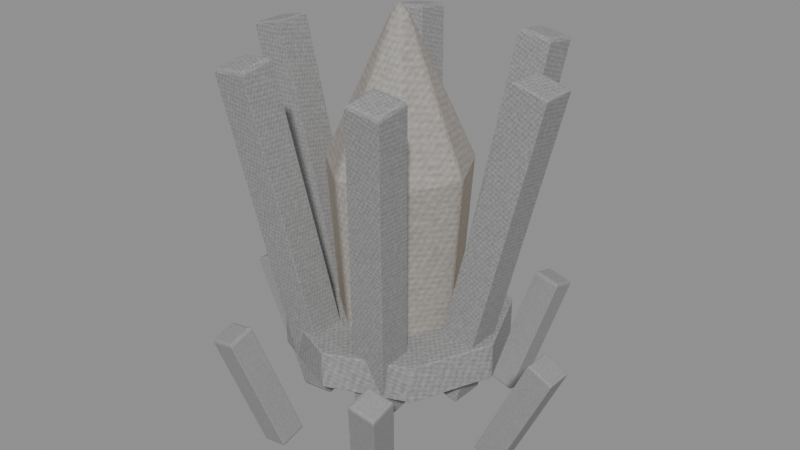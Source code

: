 # Source: boss-elder-rootheart.blend  (saved by Blender 5.0.118; exported with 4.5.12 LTS)
import bpy
from mathutils import Matrix  # noqa: F401  (used for matrix-valued properties, if any)

bpy.ops.wm.read_factory_settings(use_empty=True)
scene = bpy.context.scene
scene.name = 'Scene'

# ---- images (referenced by path relative to the original .blend; pixels are not part of the script)
import os
ASSET_DIR = os.environ.get("B2B_ASSET_DIR", "")  # directory of the original .blend (textures are referenced by path, not embedded)
HERE = os.path.dirname(os.path.abspath(__file__))  # packed textures are extracted next to this script under _unpacked/

def load_image(name, relpath, width, height, colorspace="sRGB"):
    """Load a texture the original file referenced (path relative to the .blend, or extracted next to this script)."""
    p = next((c for c in (os.path.join(HERE, relpath), os.path.join(ASSET_DIR, relpath)) if relpath and os.path.exists(c)), "")
    if p:
        img = bpy.data.images.load(p, check_existing=True)
        img.name = name
    else:  # same state as the original file: an image datablock whose file is absent (Cycles renders it pink)
        img = bpy.data.images.new(name, width, height)
        img.source = "FILE"
        img.filepath = "//" + (relpath or name)
    img.colorspace_settings.name = colorspace
    return img
img_creature_crystal = load_image('creature-crystal', '_unpacked/1f5e6f068974e3e8.3cb11d8b.png', 256, 256, 'sRGB')
img_creature_stone = load_image('creature-stone', '_unpacked/58fa0c156a98f937.56482393.png', 256, 256, 'sRGB')

# ---- materials (node trees are filled in below, after node groups)
mat_magenheim_capstone_boss_elder_rootheart_earth_crystal = bpy.data.materials.new('magenheim.capstone.boss-elder-rootheart.earth.crystal')
mat_magenheim_capstone_boss_elder_rootheart_earth_crystal.use_backface_culling = True
mat_magenheim_capstone_boss_elder_rootheart_wood_stone = bpy.data.materials.new('magenheim.capstone.boss-elder-rootheart.wood.stone')
mat_magenheim_capstone_boss_elder_rootheart_wood_stone.use_backface_culling = True
mat_magenheim_capstone_boss_elder_rootheart_bone_stone = bpy.data.materials.new('magenheim.capstone.boss-elder-rootheart.bone.stone')
mat_magenheim_capstone_boss_elder_rootheart_bone_stone.use_backface_culling = True

# ---- material node trees
mat_magenheim_capstone_boss_elder_rootheart_earth_crystal.use_nodes = True; mat_magenheim_capstone_boss_elder_rootheart_earth_crystal.node_tree.nodes.clear()
_N = mat_magenheim_capstone_boss_elder_rootheart_earth_crystal.node_tree.nodes; _L = mat_magenheim_capstone_boss_elder_rootheart_earth_crystal.node_tree.links
n0 = _N.new('ShaderNodeBsdfPrincipled'); n0.name = 'Principled BSDF'; n0.location = (-200, 100)
n0.inputs[1].default_value = 0.05
n0.inputs[2].default_value = 0.86
n0.inputs[27].default_value = (0.0612, 0.0408, 0.018, 1.0)
n0.inputs[28].default_value = 1.0
n1 = _N.new('ShaderNodeOutputMaterial'); n1.name = 'Material Output'; n1.location = (200, 100)
n2 = _N.new('ShaderNodeTexImage'); n2.name = 'Image Texture'; n2.location = (0, 0)
n2.image = img_creature_crystal
_L.new(n0.outputs[0], n1.inputs[0])
_L.new(n2.outputs[0], n0.inputs[0])
n1.is_active_output = True
mat_magenheim_capstone_boss_elder_rootheart_wood_stone.use_nodes = True; mat_magenheim_capstone_boss_elder_rootheart_wood_stone.node_tree.nodes.clear()
_N = mat_magenheim_capstone_boss_elder_rootheart_wood_stone.node_tree.nodes; _L = mat_magenheim_capstone_boss_elder_rootheart_wood_stone.node_tree.links
n0 = _N.new('ShaderNodeBsdfPrincipled'); n0.name = 'Principled BSDF'; n0.location = (-200, 100)
n0.inputs[2].default_value = 0.78
n0.inputs[27].default_value = (0.0, 0.0, 0.0, 1.0)
n0.inputs[28].default_value = 1.0
n1 = _N.new('ShaderNodeOutputMaterial'); n1.name = 'Material Output'; n1.location = (200, 100)
n2 = _N.new('ShaderNodeTexImage'); n2.name = 'Image Texture'; n2.location = (0, 0)
n2.image = img_creature_stone
_L.new(n0.outputs[0], n1.inputs[0])
_L.new(n2.outputs[0], n0.inputs[0])
n1.is_active_output = True
mat_magenheim_capstone_boss_elder_rootheart_bone_stone.use_nodes = True; mat_magenheim_capstone_boss_elder_rootheart_bone_stone.node_tree.nodes.clear()
_N = mat_magenheim_capstone_boss_elder_rootheart_bone_stone.node_tree.nodes; _L = mat_magenheim_capstone_boss_elder_rootheart_bone_stone.node_tree.links
n0 = _N.new('ShaderNodeBsdfPrincipled'); n0.name = 'Principled BSDF'; n0.location = (-200, 100)
n0.inputs[1].default_value = 0.02
n0.inputs[2].default_value = 0.86
n0.inputs[27].default_value = (0.0, 0.0, 0.0, 1.0)
n0.inputs[28].default_value = 1.0
n1 = _N.new('ShaderNodeOutputMaterial'); n1.name = 'Material Output'; n1.location = (200, 100)
n2 = _N.new('ShaderNodeTexImage'); n2.name = 'Image Texture'; n2.location = (0, 0)
n2.image = img_creature_stone
_L.new(n0.outputs[0], n1.inputs[0])
_L.new(n2.outputs[0], n0.inputs[0])
n1.is_active_output = True

# ---- meshes
me_earth_core = bpy.data.meshes.new('earth-core')
me_earth_core.from_pydata([(0.1163, -7.451e-09, -0.396), (0.06964, -0.09695, -0.396), (-0.03527, -0.1209, -0.396), (-0.1194, -0.0538, -0.396), (-0.1194, 0.0538, -0.396), (-0.03527, 0.1209, -0.396), (0.06964, 0.09695, -0.396), (0.1473, -7.451e-09, 0.0528), (0.08897, -0.1212, 0.0528), (-0.04217, -0.1511, 0.0528), (-0.1473, -0.06725, 0.0528), (-0.1473, 0.06725, 0.0528), (-0.04217, 0.1511, 0.0528), (0.08897, 0.1212, 0.0528), (-0.007675, -7.451e-09, 0.396), (-0.007675, -7.451e-09, -0.396)], [], [(15, 0, 1), (0, 7, 1), (1, 7, 8), (14, 8, 7), (15, 1, 2), (1, 8, 2), (2, 8, 9), (14, 9, 8), (15, 2, 3), (2, 9, 3), (3, 9, 10), (14, 10, 9), (15, 3, 4), (3, 10, 4), (4, 10, 11), (14, 11, 10), (15, 4, 5), (4, 11, 5), (5, 11, 12), (14, 12, 11), (15, 5, 6), (5, 12, 6), (6, 12, 13), (14, 13, 12), (15, 6, 0), (6, 13, 0), (0, 13, 7), (14, 7, 13)])
_uv = me_earth_core.uv_layers.new(name='UVMap')
_uv.uv.foreach_set('vector', [0.8727, 0.1242, 0.7618, 0.07085, 0.8453, 0.004271, 0.06412, 0.7959, 0.004271, 0.3559, 0.131, 0.7986, 0.131, 0.7986, 0.004271, 0.3559, 0.08791, 0.3592, 0.1308, 0.004271, 0.08791, 0.3592, 0.004271, 0.3559, 0.8727, 0.1242, 0.8453, 0.004271, 0.9494, 0.02803, 0.131, 0.7986, 0.08791, 0.3592, 0.2376, 0.7914, 0.2376, 0.7914, 0.08791, 0.3592, 0.2211, 0.3502, 0.1308, 0.004271, 0.2211, 0.3502, 0.08791, 0.3592, 0.8727, 0.1242, 0.9494, 0.02803, 0.9957, 0.1242, 0.2376, 0.7914, 0.2211, 0.3502, 0.3035, 0.7797, 0.3035, 0.7797, 0.2211, 0.3502, 0.3035, 0.3356, 0.1308, 0.004271, 0.3035, 0.3356, 0.2211, 0.3502, 0.8727, 0.1242, 0.9957, 0.1242, 0.9494, 0.2204, 0.3719, 0.7959, 0.312, 0.3559, 0.4388, 0.7986, 0.4388, 0.7986, 0.312, 0.3559, 0.3957, 0.3592, 0.4385, 0.004271, 0.3957, 0.3592, 0.312, 0.3559, 0.8727, 0.1242, 0.9494, 0.2204, 0.8453, 0.2442, 0.4388, 0.7986, 0.3957, 0.3592, 0.5453, 0.7914, 0.5453, 0.7914, 0.3957, 0.3592, 0.5288, 0.3502, 0.4385, 0.004271, 0.5288, 0.3502, 0.3957, 0.3592, 0.8727, 0.1242, 0.8453, 0.2442, 0.7618, 0.1776, 0.7618, 0.6923, 0.8254, 0.2527, 0.8254, 0.7133, 0.6113, 0.7797, 0.5288, 0.3502, 0.6113, 0.3356, 0.4385, 0.004271, 0.6113, 0.3356, 0.5288, 0.3502, 0.8727, 0.1242, 0.7618, 0.1776, 0.7618, 0.07085, 0.6332, 0.7968, 0.6198, 0.3555, 0.7399, 0.7968, 0.7399, 0.7968, 0.6198, 0.3555, 0.7533, 0.3555, 0.6865, 0.004271, 0.7533, 0.3555, 0.6198, 0.3555])
me_earth_core.materials.append(mat_magenheim_capstone_boss_elder_rootheart_earth_crystal)
me_earth_core.update()
me_root_0 = bpy.data.meshes.new('root-0')
me_root_0.from_pydata([(-0.1235, 0.0375, -0.3402), (-0.05071, 0.0375, -0.3584), (0.1235, 0.0375, 0.3402), (0.05071, 0.0375, 0.3584), (-0.1235, -0.0375, -0.3402), (-0.05071, -0.0375, -0.3584), (0.1235, -0.0375, 0.3402), (0.05071, -0.0375, 0.3584)], [], [(0, 3, 2), (0, 2, 1), (4, 5, 6), (4, 6, 7), (0, 4, 7), (0, 7, 3), (1, 2, 6), (1, 6, 5), (0, 1, 5), (0, 5, 4), (3, 7, 6), (3, 6, 2)])
_uv = me_root_0.uv_layers.new(name='UVMap')
_uv.uv.foreach_set('vector', [0.00372, 0.9963, 0.00372, 0.00372, 0.1071, 0.00372, 0.00372, 0.9963, 0.1071, 0.00372, 0.1071, 0.9963, 0.2179, 0.9963, 0.1146, 0.9963, 0.1146, 0.00372, 0.2179, 0.9963, 0.1146, 0.00372, 0.2179, 0.00372, 0.3288, 0.9963, 0.2254, 0.9963, 0.2254, 0.00372, 0.3288, 0.9963, 0.2254, 0.00372, 0.3288, 0.00372, 0.3362, 0.9963, 0.3362, 0.00372, 0.4396, 0.00372, 0.3362, 0.9963, 0.4396, 0.00372, 0.4396, 0.9963, 0.4471, 0.1146, 0.5504, 0.1146, 0.5504, 0.2179, 0.4471, 0.1146, 0.5504, 0.2179, 0.4471, 0.2179, 0.4471, 0.00372, 0.5504, 0.00372, 0.5504, 0.1071, 0.4471, 0.00372, 0.5504, 0.1071, 0.4471, 0.1071])
me_root_0.materials.append(mat_magenheim_capstone_boss_elder_rootheart_wood_stone)
me_root_0.update()
me_root_foot_0 = bpy.data.meshes.new('root-foot-0')
me_root_foot_0.from_pydata([(-0.08636, 0.03, -0.1142), (-0.03198, 0.03, -0.1396), (0.08636, 0.03, 0.1142), (0.03198, 0.03, 0.1396), (-0.08636, -0.03, -0.1142), (-0.03198, -0.03, -0.1396), (0.08636, -0.03, 0.1142), (0.03198, -0.03, 0.1396)], [], [(0, 3, 2), (0, 2, 1), (4, 5, 6), (4, 6, 7), (0, 4, 7), (0, 7, 3), (1, 2, 6), (1, 6, 5), (0, 1, 5), (0, 5, 4), (3, 7, 6), (3, 6, 2)])
_uv = me_root_foot_0.uv_layers.new(name='UVMap')
_uv.uv.foreach_set('vector', [0.005052, 0.8912, 0.005052, 0.005052, 0.1949, 0.005052, 0.005052, 0.8912, 0.1949, 0.005052, 0.1949, 0.8912, 0.3949, 0.8912, 0.2051, 0.8912, 0.2051, 0.005052, 0.3949, 0.8912, 0.2051, 0.005052, 0.3949, 0.005052, 0.5949, 0.8912, 0.4051, 0.8912, 0.4051, 0.005052, 0.5949, 0.8912, 0.4051, 0.005052, 0.5949, 0.005052, 0.6051, 0.8912, 0.6051, 0.005052, 0.7949, 0.005052, 0.6051, 0.8912, 0.7949, 0.005052, 0.7949, 0.8912, 0.9949, 0.2051, 0.9949, 0.3949, 0.8051, 0.3949, 0.9949, 0.2051, 0.8051, 0.3949, 0.8051, 0.2051, 0.8051, 0.005052, 0.9949, 0.005052, 0.9949, 0.1949, 0.8051, 0.005052, 0.9949, 0.1949, 0.8051, 0.1949])
me_root_foot_0.materials.append(mat_magenheim_capstone_boss_elder_rootheart_wood_stone)
me_root_foot_0.update()
me_root_1 = bpy.data.meshes.new('root-1')
me_root_1.from_pydata([(-0.08109, 0.09019, -0.3431), (-0.006652, 0.09156, -0.3521), (0.08109, -0.01604, 0.3544), (0.006652, -0.01742, 0.3634), (-0.08109, 0.01604, -0.3544), (-0.006652, 0.01742, -0.3634), (0.08109, -0.09019, 0.3431), (0.006652, -0.09156, 0.3521)], [], [(0, 3, 2), (0, 2, 1), (4, 5, 6), (4, 6, 7), (0, 4, 7), (0, 7, 3), (1, 2, 6), (1, 6, 5), (0, 1, 5), (0, 5, 4), (3, 7, 6), (3, 6, 2)])
_uv = me_root_1.uv_layers.new(name='UVMap')
_uv.uv.foreach_set('vector', [0.3362, 0.9963, 0.3362, 0.00372, 0.4396, 0.00372, 0.3362, 0.9963, 0.4396, 0.00372, 0.4396, 0.9963, 0.2179, 0.9963, 0.1146, 0.9963, 0.1146, 0.00372, 0.2179, 0.9963, 0.1146, 0.00372, 0.2179, 0.00372, 0.3288, 0.9963, 0.2254, 0.9963, 0.2254, 0.00372, 0.3288, 0.9963, 0.2254, 0.00372, 0.3288, 0.003721, 0.00372, 0.9963, 0.00372, 0.003721, 0.1071, 0.00372, 0.00372, 0.9963, 0.1071, 0.00372, 0.1071, 0.9963, 0.5504, 0.1146, 0.5504, 0.2179, 0.4471, 0.2179, 0.5504, 0.1146, 0.4471, 0.2179, 0.4471, 0.1146, 0.4471, 0.00372, 0.5504, 0.00372, 0.5504, 0.1071, 0.4471, 0.00372, 0.5504, 0.1071, 0.4471, 0.1071])
me_root_1.materials.append(mat_magenheim_capstone_boss_elder_rootheart_wood_stone)
me_root_1.update()
me_root_foot_1 = bpy.data.meshes.new('root-foot-1')
me_root_foot_1.from_pydata([(-0.05959, 0.06388, -0.1173), (-0.001013, 0.06737, -0.1298), (0.05959, -0.006088, 0.1335), (0.001013, -0.009578, 0.146), (-0.05959, 0.006088, -0.1335), (-0.001013, 0.009578, -0.146), (0.05959, -0.06388, 0.1173), (0.001013, -0.06737, 0.1298)], [], [(0, 3, 2), (0, 2, 1), (4, 5, 6), (4, 6, 7), (0, 4, 7), (0, 7, 3), (1, 2, 6), (1, 6, 5), (0, 1, 5), (0, 5, 4), (3, 7, 6), (3, 6, 2)])
_uv = me_root_foot_1.uv_layers.new(name='UVMap')
_uv.uv.foreach_set('vector', [0.4051, 0.8912, 0.4051, 0.005052, 0.5949, 0.005052, 0.4051, 0.8912, 0.5949, 0.005052, 0.5949, 0.8912, 0.7949, 0.8912, 0.6051, 0.8912, 0.6051, 0.005052, 0.7949, 0.8912, 0.6051, 0.005052, 0.7949, 0.005052, 0.1949, 0.8912, 0.005052, 0.8912, 0.005052, 0.005052, 0.1949, 0.8912, 0.005052, 0.005052, 0.1949, 0.005052, 0.2051, 0.8912, 0.2051, 0.005052, 0.3949, 0.005052, 0.2051, 0.8912, 0.3949, 0.005052, 0.3949, 0.8912, 0.9949, 0.2051, 0.9949, 0.3949, 0.8051, 0.3949, 0.9949, 0.2051, 0.8051, 0.3949, 0.8051, 0.2051, 0.8051, 0.005052, 0.9949, 0.005052, 0.9949, 0.1949, 0.8051, 0.005052, 0.9949, 0.1949, 0.8051, 0.1949])
me_root_foot_1.materials.append(mat_magenheim_capstone_boss_elder_rootheart_wood_stone)
me_root_foot_1.update()
me_root_2 = bpy.data.meshes.new('root-2')
me_root_2.from_pydata([(0.006652, 0.09156, -0.3521), (0.08109, 0.09019, -0.3431), (-0.006652, -0.01742, 0.3634), (-0.08109, -0.01604, 0.3544), (0.006652, 0.01742, -0.3634), (0.08109, 0.01604, -0.3544), (-0.006652, -0.09156, 0.3521), (-0.08109, -0.09019, 0.3431)], [], [(0, 3, 2), (0, 2, 1), (4, 5, 6), (4, 6, 7), (0, 4, 7), (0, 7, 3), (1, 2, 6), (1, 6, 5), (0, 1, 5), (0, 5, 4), (3, 7, 6), (3, 6, 2)])
_uv = me_root_2.uv_layers.new(name='UVMap')
_uv.uv.foreach_set('vector', [0.3362, 0.9963, 0.3362, 0.00372, 0.4396, 0.00372, 0.3362, 0.9963, 0.4396, 0.00372, 0.4396, 0.9963, 0.2179, 0.9963, 0.1146, 0.9963, 0.1146, 0.00372, 0.2179, 0.9963, 0.1146, 0.00372, 0.2179, 0.00372, 0.3288, 0.9963, 0.2254, 0.9963, 0.2254, 0.00372, 0.3288, 0.9963, 0.2254, 0.00372, 0.3288, 0.003721, 0.00372, 0.9963, 0.00372, 0.003721, 0.1071, 0.00372, 0.00372, 0.9963, 0.1071, 0.00372, 0.1071, 0.9963, 0.4471, 0.2179, 0.4471, 0.1146, 0.5504, 0.1146, 0.4471, 0.2179, 0.5504, 0.1146, 0.5504, 0.2179, 0.5504, 0.1071, 0.4471, 0.1071, 0.4471, 0.00372, 0.5504, 0.1071, 0.4471, 0.00372, 0.5504, 0.00372])
me_root_2.materials.append(mat_magenheim_capstone_boss_elder_rootheart_wood_stone)
me_root_2.update()
me_root_foot_2 = bpy.data.meshes.new('root-foot-2')
me_root_foot_2.from_pydata([(0.001013, 0.06737, -0.1298), (0.05959, 0.06388, -0.1173), (-0.001013, -0.009578, 0.146), (-0.05959, -0.006088, 0.1335), (0.001013, 0.009578, -0.146), (0.05959, 0.006088, -0.1335), (-0.001013, -0.06737, 0.1298), (-0.05959, -0.06388, 0.1173)], [], [(0, 3, 2), (0, 2, 1), (4, 5, 6), (4, 6, 7), (0, 4, 7), (0, 7, 3), (1, 2, 6), (1, 6, 5), (0, 1, 5), (0, 5, 4), (3, 7, 6), (3, 6, 2)])
_uv = me_root_foot_2.uv_layers.new(name='UVMap')
_uv.uv.foreach_set('vector', [0.6051, 0.8912, 0.6051, 0.005052, 0.7949, 0.005052, 0.6051, 0.8912, 0.7949, 0.005052, 0.7949, 0.8912, 0.5949, 0.8912, 0.4051, 0.8912, 0.4051, 0.005052, 0.5949, 0.8912, 0.4051, 0.005052, 0.5949, 0.005052, 0.3949, 0.8912, 0.2051, 0.8912, 0.2051, 0.005052, 0.3949, 0.8912, 0.2051, 0.005052, 0.3949, 0.005052, 0.005052, 0.8912, 0.005052, 0.005052, 0.1949, 0.005052, 0.005052, 0.8912, 0.1949, 0.005052, 0.1949, 0.8912, 0.8051, 0.005052, 0.9949, 0.005052, 0.9949, 0.1949, 0.8051, 0.005052, 0.9949, 0.1949, 0.8051, 0.1949, 0.9949, 0.2051, 0.9949, 0.3949, 0.8051, 0.3949, 0.9949, 0.2051, 0.8051, 0.3949, 0.8051, 0.2051])
me_root_foot_2.materials.append(mat_magenheim_capstone_boss_elder_rootheart_wood_stone)
me_root_foot_2.update()
me_root_3 = bpy.data.meshes.new('root-3')
me_root_3.from_pydata([(0.05071, 0.0375, -0.3584), (0.1235, 0.0375, -0.3402), (-0.05071, 0.0375, 0.3584), (-0.1235, 0.0375, 0.3402), (0.05071, -0.0375, -0.3584), (0.1235, -0.0375, -0.3402), (-0.05071, -0.0375, 0.3584), (-0.1235, -0.0375, 0.3402)], [], [(0, 3, 2), (0, 2, 1), (4, 5, 6), (4, 6, 7), (0, 4, 7), (0, 7, 3), (1, 2, 6), (1, 6, 5), (0, 1, 5), (0, 5, 4), (3, 7, 6), (3, 6, 2)])
_uv = me_root_3.uv_layers.new(name='UVMap')
_uv.uv.foreach_set('vector', [0.00372, 0.9963, 0.00372, 0.00372, 0.1071, 0.00372, 0.00372, 0.9963, 0.1071, 0.00372, 0.1071, 0.9963, 0.2179, 0.9963, 0.1146, 0.9963, 0.1146, 0.00372, 0.2179, 0.9963, 0.1146, 0.00372, 0.2179, 0.00372, 0.3288, 0.9963, 0.2254, 0.9963, 0.2254, 0.00372, 0.3288, 0.9963, 0.2254, 0.00372, 0.3288, 0.00372, 0.3362, 0.9963, 0.3362, 0.00372, 0.4396, 0.00372, 0.3362, 0.9963, 0.4396, 0.00372, 0.4396, 0.9963, 0.5504, 0.2179, 0.4471, 0.2179, 0.4471, 0.1146, 0.5504, 0.2179, 0.4471, 0.1146, 0.5504, 0.1146, 0.5504, 0.1071, 0.4471, 0.1071, 0.4471, 0.00372, 0.5504, 0.1071, 0.4471, 0.00372, 0.5504, 0.00372])
me_root_3.materials.append(mat_magenheim_capstone_boss_elder_rootheart_wood_stone)
me_root_3.update()
me_root_foot_3 = bpy.data.meshes.new('root-foot-3')
me_root_foot_3.from_pydata([(0.03198, 0.03, -0.1396), (0.08636, 0.03, -0.1142), (-0.03198, 0.03, 0.1396), (-0.08636, 0.03, 0.1142), (0.03198, -0.03, -0.1396), (0.08636, -0.03, -0.1142), (-0.03198, -0.03, 0.1396), (-0.08636, -0.03, 0.1142)], [], [(0, 3, 2), (0, 2, 1), (4, 5, 6), (4, 6, 7), (0, 4, 7), (0, 7, 3), (1, 2, 6), (1, 6, 5), (0, 1, 5), (0, 5, 4), (3, 7, 6), (3, 6, 2)])
_uv = me_root_foot_3.uv_layers.new(name='UVMap')
_uv.uv.foreach_set('vector', [0.005052, 0.8912, 0.005052, 0.005052, 0.1949, 0.005052, 0.005052, 0.8912, 0.1949, 0.005052, 0.1949, 0.8912, 0.3949, 0.8912, 0.2051, 0.8912, 0.2051, 0.005052, 0.3949, 0.8912, 0.2051, 0.005052, 0.3949, 0.005052, 0.7949, 0.8912, 0.6051, 0.8912, 0.6051, 0.005052, 0.7949, 0.8912, 0.6051, 0.005052, 0.7949, 0.005052, 0.4051, 0.8912, 0.4051, 0.005052, 0.5949, 0.005052, 0.4051, 0.8912, 0.5949, 0.005052, 0.5949, 0.8912, 0.8051, 0.3949, 0.8051, 0.2051, 0.9949, 0.2051, 0.8051, 0.3949, 0.9949, 0.2051, 0.9949, 0.3949, 0.9949, 0.1949, 0.8051, 0.1949, 0.8051, 0.005052, 0.9949, 0.1949, 0.8051, 0.005052, 0.9949, 0.005052])
me_root_foot_3.materials.append(mat_magenheim_capstone_boss_elder_rootheart_wood_stone)
me_root_foot_3.update()
me_root_4 = bpy.data.meshes.new('root-4')
me_root_4.from_pydata([(0.006652, -0.01742, -0.3634), (0.08109, -0.01604, -0.3544), (-0.006652, 0.09156, 0.3521), (-0.08109, 0.09019, 0.3431), (0.006652, -0.09156, -0.3521), (0.08109, -0.09019, -0.3431), (-0.006652, 0.01742, 0.3634), (-0.08109, 0.01604, 0.3544)], [], [(0, 3, 2), (0, 2, 1), (4, 5, 6), (4, 6, 7), (0, 4, 7), (0, 7, 3), (1, 2, 6), (1, 6, 5), (0, 1, 5), (0, 5, 4), (3, 7, 6), (3, 6, 2)])
_uv = me_root_4.uv_layers.new(name='UVMap')
_uv.uv.foreach_set('vector', [0.2254, 0.9963, 0.2254, 0.00372, 0.3288, 0.00372, 0.2254, 0.9963, 0.3288, 0.00372, 0.3288, 0.9963, 0.4396, 0.9963, 0.3362, 0.9963, 0.3362, 0.00372, 0.4396, 0.9963, 0.3362, 0.00372, 0.4396, 0.00372, 0.1071, 0.9963, 0.00372, 0.9963, 0.00372, 0.003721, 0.1071, 0.9963, 0.00372, 0.003721, 0.1071, 0.00372, 0.1146, 0.9963, 0.1146, 0.00372, 0.2179, 0.00372, 0.1146, 0.9963, 0.2179, 0.00372, 0.2179, 0.9963, 0.4471, 0.2179, 0.4471, 0.1146, 0.5504, 0.1146, 0.4471, 0.2179, 0.5504, 0.1146, 0.5504, 0.2179, 0.5504, 0.1071, 0.4471, 0.1071, 0.4471, 0.00372, 0.5504, 0.1071, 0.4471, 0.00372, 0.5504, 0.00372])
me_root_4.materials.append(mat_magenheim_capstone_boss_elder_rootheart_wood_stone)
me_root_4.update()
me_root_foot_4 = bpy.data.meshes.new('root-foot-4')
me_root_foot_4.from_pydata([(0.001013, -0.009578, -0.146), (0.05959, -0.006088, -0.1335), (-0.001013, 0.06737, 0.1298), (-0.05959, 0.06388, 0.1173), (0.001013, -0.06737, -0.1298), (0.05959, -0.06388, -0.1173), (-0.001013, 0.009578, 0.146), (-0.05959, 0.006088, 0.1335)], [], [(0, 3, 2), (0, 2, 1), (4, 5, 6), (4, 6, 7), (0, 4, 7), (0, 7, 3), (1, 2, 6), (1, 6, 5), (0, 1, 5), (0, 5, 4), (3, 7, 6), (3, 6, 2)])
_uv = me_root_foot_4.uv_layers.new(name='UVMap')
_uv.uv.foreach_set('vector', [0.005052, 0.8912, 0.005052, 0.005052, 0.1949, 0.005052, 0.005052, 0.8912, 0.1949, 0.005052, 0.1949, 0.8912, 0.5949, 0.8912, 0.4051, 0.8912, 0.4051, 0.005052, 0.5949, 0.8912, 0.4051, 0.005052, 0.5949, 0.005052, 0.3949, 0.8912, 0.2051, 0.8912, 0.2051, 0.005052, 0.3949, 0.8912, 0.2051, 0.005052, 0.3949, 0.005052, 0.6051, 0.8912, 0.6051, 0.005052, 0.7949, 0.005052, 0.6051, 0.8912, 0.7949, 0.005052, 0.7949, 0.8912, 0.8051, 0.1949, 0.8051, 0.005052, 0.9949, 0.005052, 0.8051, 0.1949, 0.9949, 0.005052, 0.9949, 0.1949, 0.8051, 0.3949, 0.8051, 0.2051, 0.9949, 0.2051, 0.8051, 0.3949, 0.9949, 0.2051, 0.9949, 0.3949])
me_root_foot_4.materials.append(mat_magenheim_capstone_boss_elder_rootheart_wood_stone)
me_root_foot_4.update()
me_root_5 = bpy.data.meshes.new('root-5')
me_root_5.from_pydata([(-0.08109, -0.01604, -0.3544), (-0.006653, -0.01742, -0.3634), (0.08109, 0.09019, 0.3431), (0.006653, 0.09156, 0.3521), (-0.08109, -0.09019, -0.3431), (-0.006653, -0.09156, -0.3521), (0.08109, 0.01604, 0.3544), (0.006653, 0.01742, 0.3634)], [], [(0, 3, 2), (0, 2, 1), (4, 5, 6), (4, 6, 7), (0, 4, 7), (0, 7, 3), (1, 2, 6), (1, 6, 5), (0, 1, 5), (0, 5, 4), (3, 7, 6), (3, 6, 2)])
_uv = me_root_5.uv_layers.new(name='UVMap')
_uv.uv.foreach_set('vector', [0.3362, 0.9963, 0.3362, 0.00372, 0.4396, 0.00372, 0.3362, 0.9963, 0.4396, 0.00372, 0.4396, 0.9963, 0.3288, 0.9963, 0.2254, 0.9963, 0.2254, 0.00372, 0.3288, 0.9963, 0.2254, 0.00372, 0.3288, 0.00372, 0.2179, 0.9963, 0.1146, 0.9963, 0.1146, 0.00372, 0.2179, 0.9963, 0.1146, 0.00372, 0.2179, 0.00372, 0.00372, 0.9963, 0.00372, 0.00372, 0.1071, 0.003721, 0.00372, 0.9963, 0.1071, 0.003721, 0.1071, 0.9963, 0.5504, 0.2179, 0.4471, 0.2179, 0.4471, 0.1146, 0.5504, 0.2179, 0.4471, 0.1146, 0.5504, 0.1146, 0.4471, 0.1071, 0.4471, 0.00372, 0.5504, 0.00372, 0.4471, 0.1071, 0.5504, 0.00372, 0.5504, 0.1071])
me_root_5.materials.append(mat_magenheim_capstone_boss_elder_rootheart_wood_stone)
me_root_5.update()
me_root_foot_5 = bpy.data.meshes.new('root-foot-5')
me_root_foot_5.from_pydata([(-0.05959, -0.006088, -0.1335), (-0.001013, -0.009578, -0.146), (0.05959, 0.06388, 0.1173), (0.001013, 0.06737, 0.1298), (-0.05959, -0.06388, -0.1173), (-0.001013, -0.06737, -0.1298), (0.05959, 0.006088, 0.1335), (0.001013, 0.009578, 0.146)], [], [(0, 3, 2), (0, 2, 1), (4, 5, 6), (4, 6, 7), (0, 4, 7), (0, 7, 3), (1, 2, 6), (1, 6, 5), (0, 1, 5), (0, 5, 4), (3, 7, 6), (3, 6, 2)])
_uv = me_root_foot_5.uv_layers.new(name='UVMap')
_uv.uv.foreach_set('vector', [0.005052, 0.8912, 0.005052, 0.005052, 0.1949, 0.005052, 0.005052, 0.8912, 0.1949, 0.005052, 0.1949, 0.8912, 0.5949, 0.8912, 0.4051, 0.8912, 0.4051, 0.005052, 0.5949, 0.8912, 0.4051, 0.005052, 0.5949, 0.005052, 0.7949, 0.8912, 0.6051, 0.8912, 0.6051, 0.005052, 0.7949, 0.8912, 0.6051, 0.005052, 0.7949, 0.005052, 0.2051, 0.8912, 0.2051, 0.005052, 0.3949, 0.005052, 0.2051, 0.8912, 0.3949, 0.005052, 0.3949, 0.8912, 0.9949, 0.1949, 0.8051, 0.1949, 0.8051, 0.005052, 0.9949, 0.1949, 0.8051, 0.005052, 0.9949, 0.005052, 0.8051, 0.2051, 0.9949, 0.2051, 0.9949, 0.3949, 0.8051, 0.2051, 0.9949, 0.3949, 0.8051, 0.3949])
me_root_foot_5.materials.append(mat_magenheim_capstone_boss_elder_rootheart_wood_stone)
me_root_foot_5.update()
me_root_collar = bpy.data.meshes.new('root-collar')
me_root_collar.from_pydata([(0.24, 0.0, -0.04), (0.1697, -0.1697, -0.04), (-1.049e-08, -0.24, -0.04), (-0.1697, -0.1697, -0.04), (-0.24, 2.098e-08, -0.04), (-0.1697, 0.1697, -0.04), (2.862e-09, 0.24, -0.04), (0.1697, 0.1697, -0.04), (0.24, 0.0, 0.04), (0.1697, -0.1697, 0.04), (-1.049e-08, -0.24, 0.04), (-0.1697, -0.1697, 0.04), (-0.24, 2.098e-08, 0.04), (-0.1697, 0.1697, 0.04), (2.862e-09, 0.24, 0.04), (0.1697, 0.1697, 0.04), (0.0, 0.0, -0.04), (0.0, 0.0, 0.04)], [], [(0, 8, 1), (1, 8, 9), (16, 0, 1), (17, 9, 8), (1, 9, 2), (2, 9, 10), (16, 1, 2), (17, 10, 9), (2, 10, 3), (3, 10, 11), (16, 2, 3), (17, 11, 10), (3, 11, 4), (4, 11, 12), (16, 3, 4), (17, 12, 11), (4, 12, 5), (5, 12, 13), (16, 4, 5), (17, 13, 12), (5, 13, 6), (6, 13, 14), (16, 5, 6), (17, 14, 13), (6, 14, 7), (7, 14, 15), (16, 6, 7), (17, 15, 14), (7, 15, 0), (0, 15, 8), (16, 7, 0), (17, 8, 15)])
_uv = me_root_collar.uv_layers.new(name='UVMap')
_uv.uv.foreach_set('vector', [0.5927, 0.1481, 0.5039, 0.1481, 0.5927, 0.003945, 0.5927, 0.003945, 0.5039, 0.1481, 0.5039, 0.003945, 0.25, 0.25, 0.1481, 0.003945, 0.3519, 0.003945, 0.25, 0.75, 0.1481, 0.5039, 0.3519, 0.5039, 0.5927, 0.9961, 0.5039, 0.9961, 0.5927, 0.8519, 0.5927, 0.8519, 0.5039, 0.9961, 0.5039, 0.8519, 0.25, 0.25, 0.3519, 0.003945, 0.4961, 0.1481, 0.25, 0.75, 0.003945, 0.6481, 0.1481, 0.5039, 0.5927, 0.8519, 0.5039, 0.8519, 0.5927, 0.6481, 0.5927, 0.6481, 0.5039, 0.8519, 0.5039, 0.6481, 0.25, 0.25, 0.4961, 0.1481, 0.4961, 0.3519, 0.25, 0.75, 0.003945, 0.8519, 0.003945, 0.6481, 0.5927, 0.6481, 0.5039, 0.6481, 0.5927, 0.5039, 0.5927, 0.5039, 0.5039, 0.6481, 0.5039, 0.5039, 0.25, 0.25, 0.4961, 0.3519, 0.3519, 0.4961, 0.25, 0.75, 0.1481, 0.9961, 0.003945, 0.8519, 0.6894, 0.3519, 0.6006, 0.3519, 0.6894, 0.2078, 0.6894, 0.2078, 0.6006, 0.3519, 0.6006, 0.2078, 0.25, 0.25, 0.3519, 0.4961, 0.1481, 0.4961, 0.25, 0.75, 0.3519, 0.9961, 0.1481, 0.9961, 0.6894, 0.2078, 0.6006, 0.2078, 0.6894, 0.003945, 0.6894, 0.003945, 0.6006, 0.2078, 0.6006, 0.003945, 0.25, 0.25, 0.1481, 0.4961, 0.003945, 0.3519, 0.25, 0.75, 0.4961, 0.8519, 0.3519, 0.9961, 0.5927, 0.4961, 0.5039, 0.4961, 0.5927, 0.3519, 0.5927, 0.3519, 0.5039, 0.4961, 0.5039, 0.3519, 0.25, 0.25, 0.003945, 0.3519, 0.003945, 0.1481, 0.25, 0.75, 0.4961, 0.6481, 0.4961, 0.8519, 0.5927, 0.3519, 0.5039, 0.3519, 0.5927, 0.1481, 0.5927, 0.1481, 0.5039, 0.3519, 0.5039, 0.1481, 0.25, 0.25, 0.003945, 0.1481, 0.1481, 0.003945, 0.25, 0.75, 0.3519, 0.5039, 0.4961, 0.6481])
me_root_collar.materials.append(mat_magenheim_capstone_boss_elder_rootheart_bone_stone)
me_root_collar.update()

# ---- objects
ob_earth_core = bpy.data.objects.new('earth-core', me_earth_core)
ob_root_0 = bpy.data.objects.new('root-0', me_root_0)
ob_root_foot_0 = bpy.data.objects.new('root-foot-0', me_root_foot_0)
ob_root_1 = bpy.data.objects.new('root-1', me_root_1)
ob_root_foot_1 = bpy.data.objects.new('root-foot-1', me_root_foot_1)
ob_root_2 = bpy.data.objects.new('root-2', me_root_2)
ob_root_foot_2 = bpy.data.objects.new('root-foot-2', me_root_foot_2)
ob_root_3 = bpy.data.objects.new('root-3', me_root_3)
ob_root_foot_3 = bpy.data.objects.new('root-foot-3', me_root_foot_3)
ob_root_4 = bpy.data.objects.new('root-4', me_root_4)
ob_root_foot_4 = bpy.data.objects.new('root-foot-4', me_root_foot_4)
ob_root_5 = bpy.data.objects.new('root-5', me_root_5)
ob_root_foot_5 = bpy.data.objects.new('root-foot-5', me_root_foot_5)
ob_root_collar = bpy.data.objects.new('root-collar', me_root_collar)

# ---- transforms, parenting, visibility, modifiers, constraints
ob_earth_core.location = (0.007675, 7.451e-09, 0.346)
_m = ob_earth_core.modifiers.new('Crafted edge chamfer', 'BEVEL')
_m.width = 0.012
_m.width_pct = 0.012
_m.segments = 2
_m.angle_limit = 0.4538
ob_root_0.location = (0.23, 0.0, 0.28)
_m = ob_root_0.modifiers.new('Crafted edge chamfer', 'BEVEL')
_m.width = 0.003375
_m.width_pct = 0.003375
_m.segments = 2
_m.angle_limit = 0.4538
ob_root_foot_0.location = (0.3105, 0.0, -0.06)
_m = ob_root_foot_0.modifiers.new('Crafted edge chamfer', 'BEVEL')
_m.width = 0.0027
_m.width_pct = 0.0027
_m.segments = 2
_m.angle_limit = 0.4538
ob_root_1.location = (0.115, -0.1992, 0.28)
_m = ob_root_1.modifiers.new('Crafted edge chamfer', 'BEVEL')
_m.width = 0.007298
_m.width_pct = 0.007298
_m.segments = 2
_m.angle_limit = 0.4538
ob_root_foot_1.location = (0.1552, -0.2689, -0.06)
_m = ob_root_foot_1.modifiers.new('Crafted edge chamfer', 'BEVEL')
_m.width = 0.005363
_m.width_pct = 0.005363
_m.segments = 2
_m.angle_limit = 0.4538
ob_root_2.location = (-0.115, -0.1992, 0.28)
_m = ob_root_2.modifiers.new('Crafted edge chamfer', 'BEVEL')
_m.width = 0.007298
_m.width_pct = 0.007298
_m.segments = 2
_m.angle_limit = 0.4538
ob_root_foot_2.location = (-0.1553, -0.2689, -0.06)
_m = ob_root_foot_2.modifiers.new('Crafted edge chamfer', 'BEVEL')
_m.width = 0.005363
_m.width_pct = 0.005363
_m.segments = 2
_m.angle_limit = 0.4538
ob_root_3.location = (-0.23, 1.863e-08, 0.28)
_m = ob_root_3.modifiers.new('Crafted edge chamfer', 'BEVEL')
_m.width = 0.003375
_m.width_pct = 0.003375
_m.segments = 2
_m.angle_limit = 0.4538
ob_root_foot_3.location = (-0.3105, 2.794e-08, -0.06)
_m = ob_root_foot_3.modifiers.new('Crafted edge chamfer', 'BEVEL')
_m.width = 0.0027
_m.width_pct = 0.0027
_m.segments = 2
_m.angle_limit = 0.4538
ob_root_4.location = (-0.115, 0.1992, 0.28)
_m = ob_root_4.modifiers.new('Crafted edge chamfer', 'BEVEL')
_m.width = 0.007298
_m.width_pct = 0.007298
_m.segments = 2
_m.angle_limit = 0.4538
ob_root_foot_4.location = (-0.1552, 0.2689, -0.06)
_m = ob_root_foot_4.modifiers.new('Crafted edge chamfer', 'BEVEL')
_m.width = 0.005363
_m.width_pct = 0.005363
_m.segments = 2
_m.angle_limit = 0.4538
ob_root_5.location = (0.115, 0.1992, 0.28)
_m = ob_root_5.modifiers.new('Crafted edge chamfer', 'BEVEL')
_m.width = 0.007298
_m.width_pct = 0.007298
_m.segments = 2
_m.angle_limit = 0.4538
ob_root_foot_5.location = (0.1553, 0.2689, -0.06)
_m = ob_root_foot_5.modifiers.new('Crafted edge chamfer', 'BEVEL')
_m.width = 0.005363
_m.width_pct = 0.005363
_m.segments = 2
_m.angle_limit = 0.4538
ob_root_collar.location = (0.0, 0.0, 0.03)
_m = ob_root_collar.modifiers.new('Crafted edge chamfer', 'BEVEL')
_m.width = 0.0036
_m.width_pct = 0.0036
_m.segments = 2
_m.angle_limit = 0.4538

# ---- collection membership
scene.collection.objects.link(ob_earth_core)
scene.collection.objects.link(ob_root_0)
scene.collection.objects.link(ob_root_foot_0)
scene.collection.objects.link(ob_root_1)
scene.collection.objects.link(ob_root_foot_1)
scene.collection.objects.link(ob_root_2)
scene.collection.objects.link(ob_root_foot_2)
scene.collection.objects.link(ob_root_3)
scene.collection.objects.link(ob_root_foot_3)
scene.collection.objects.link(ob_root_4)
scene.collection.objects.link(ob_root_foot_4)
scene.collection.objects.link(ob_root_5)
scene.collection.objects.link(ob_root_foot_5)
scene.collection.objects.link(ob_root_collar)

# ---- scene / render settings (as saved in the file)
scene.frame_start = 1; scene.frame_end = 250; scene.frame_set(1)
scene.render.engine = 'BLENDER_EEVEE_NEXT'
scene.render.bake_bias = 0.0
scene.render.bake_samples = 0
scene.cycles.sampling_pattern = 'TABULATED_SOBOL'
scene.eevee.use_volume_custom_range = False
bpy.context.view_layer.update()

# ---- added for rendering (the .blend has no active camera and no usable light): camera, sun + grey world if the file has none
cam_auto = bpy.data.cameras.new('AutoCamera')
cam_auto.lens = 50.0
cam_auto.sensor_width = 36.0
cam_auto.clip_end = 1000.0
ob_auto_camera = bpy.data.objects.new('AutoCamera', cam_auto)
scene.collection.objects.link(ob_auto_camera)
ob_auto_camera.location = (1.28299, -1.53959, 1.28361)
ob_auto_camera.rotation_euler = (1.09748, -7.21219e-08, 0.694738)
scene.camera = ob_auto_camera
light_auto_sun = bpy.data.lights.new('AutoSun', 'SUN')
light_auto_sun.energy = 3.0
light_auto_sun.angle = 0.0523599
ob_auto_sun = bpy.data.objects.new('AutoSun', light_auto_sun)
scene.collection.objects.link(ob_auto_sun)
ob_auto_sun.rotation_euler = (0.872665, 0.174533, 0.523599)
if scene.world is None:
    world_auto = bpy.data.worlds.new('AutoWorld')
    world_auto.color = (0.3, 0.3, 0.3)
    scene.world = world_auto
bpy.context.view_layer.update()
